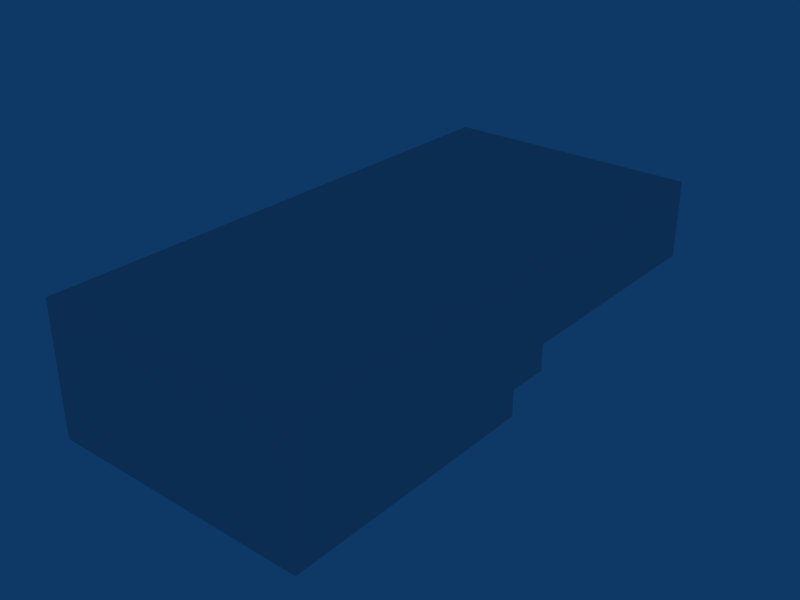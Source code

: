 # Source: tut_jump1.blend  (saved by Blender 2.73.0; exported with 4.5.12 LTS)
import bpy
from mathutils import Matrix  # noqa: F401  (used for matrix-valued properties, if any)

bpy.ops.wm.read_factory_settings(use_empty=True)
scene = bpy.context.scene
scene.name = 'tut_jump1'

# ---- collections
col_collection_1 = bpy.data.collections.new('Collection 1'); scene.collection.children.link(col_collection_1)

# ---- materials (node trees are filled in below, after node groups)
mat_material = bpy.data.materials.new('Material')
mat_material.alpha_threshold = 0.0
mat_material.roughness = 0.5
mat_material.line_color = (0.0, 0.0, 0.0, 1.0)

# ---- material node trees

# ---- world
world_world = bpy.data.worlds.new('World'); scene.world = world_world
world_world.color = (0.05656, 0.2208, 0.4)
world_world.use_sun_shadow = False
world_world.sun_shadow_jitter_overblur = 0.0
world_world.cycles.sampling_method = 'MANUAL'
world_world.cycles.sample_map_resolution = 256

# ---- lights
light_lamp = bpy.data.lights.new('Lamp', 'POINT')
light_lamp.transmission_factor = 0.0
light_lamp.energy = 100.0
light_lamp.shadow_buffer_clip_start = 0.5
light_lamp.shadow_soft_size = 1.0
light_lamp.shadow_maximum_resolution = 0.006
light_lamp.use_absolute_resolution = True
light_lamp.cycles.use_multiple_importance_sampling = False

# ---- meshes
me_tut_jump1 = bpy.data.meshes.new('tut_jump1')
me_tut_jump1.from_pydata([(5.0, 7.0, 0.0), (5.0, -3.0, 0.0), (-5.0, -3.0, 0.0), (-5.0, 7.0, 0.0), (5.0, 7.0, 5.0), (5.0, -3.0, 5.0), (-5.0, -3.0, 5.0), (-5.0, 7.0, 5.0), (-5.0, 8.6, 5.0), (5.0, 8.6, 5.0), (-5.0, 8.6, 1.0), (5.0, 7.0, 1.0), (-5.0, 7.0, 1.0), (5.0, 8.6, 1.0), (-5.0, 17.6, 5.0), (5.0, 17.6, 5.0), (-5.0, 17.6, 2.0), (5.0, 17.6, 2.0), (5.0, 8.6, 2.0), (-5.0, 8.6, 2.0)], [], [(0, 3, 2, 1), (4, 5, 6, 7), (0, 1, 5, 4), (1, 2, 6, 5), (2, 3, 7, 6), (4, 7, 8, 9), (3, 0, 11, 12), (12, 11, 13, 10), (4, 9, 13, 11), (7, 12, 10, 8), (10, 13, 18, 19), (19, 18, 17, 16), (14, 16, 17, 15), (8, 19, 16, 14), (9, 15, 17, 18), (8, 14, 15, 9)])
_uv = me_tut_jump1.uv_layers.new(name='UVTex')
_uv.uv.foreach_set('vector', [0.0, 0.0, -5.0, 9.537e-07, -5.0, -5.0, 0.0, -5.0, 1.192e-06, 1.0, -1.431e-06, -4.0, -5.0, -4.0, -5.0, 1.0, 0.0, 0.5, -5.0, 0.5, -5.0, 3.0, -9.537e-07, 3.0, 0.0, 0.5, -5.0, 0.5, -5.0, 3.0, -1.431e-06, 3.0, 4.768e-07, 0.5, 5.0, 0.5, 5.0, 3.0, 9.537e-07, 3.0, 1.192e-06, 1.0, -5.0, 1.0, -5.0, 1.8, 2.146e-06, 1.8, 9.537e-07, 0.5, 5.0, 0.5, 5.0, 1.0, 9.537e-07, 1.0, 9.537e-07, 9.537e-07, 5.0, 0.0, 5.0, 0.8, 1.907e-06, 0.8, 1.0, 0.0, 1.8, 2.384e-06, 1.8, -2.0, 1.0, -2.0, 0.0, 0.0, 9.537e-07, -2.0, 0.8, -2.0, 0.8, 2.384e-06, 1.907e-06, 2.265e-06, 5.0, 2.265e-06, 5.0, 0.5, 1.907e-06, 0.5, 1.907e-06, 0.8, 5.0, 0.8, 5.0, 5.3, 1.907e-06, 5.3, 1.192e-06, 2.623e-06, 1.907e-06, -1.5, 5.0, -1.5, 5.0, 2.623e-06, 0.8, 2.384e-06, 0.8, -1.5, 5.3, -1.5, 5.3, 2.623e-06, 0.8, 2.384e-06, 5.3, 2.623e-06, 5.3, -1.5, 0.8, -1.5, 1.192e-06, 0.8, 1.192e-06, 5.3, 5.0, 5.3, 5.0, 0.8])
_uv = me_tut_jump1.uv_layers.new(name='lightmap')
_uv.uv.foreach_set('vector', [0.2807, 0.005, 0.005, 0.005, 0.005, 0.2807, 0.2807, 0.2807, 0.2807, 0.2907, 0.005, 0.2907, 0.005, 0.5664, 0.2807, 0.5664, 0.8521, 0.2807, 0.8521, 0.005, 0.7193, 0.005, 0.7193, 0.2807, 0.5764, 0.7093, 0.8521, 0.7093, 0.8521, 0.5764, 0.5764, 0.5764, 0.7093, 0.5664, 0.7093, 0.2907, 0.5764, 0.2907, 0.5764, 0.5664, 0.2907, 0.7093, 0.5664, 0.7093, 0.5664, 0.5764, 0.2907, 0.5764, 0.7093, 0.2807, 0.7093, 0.005, 0.5764, 0.005, 0.5764, 0.2807, 0.005, 0.7093, 0.2807, 0.7093, 0.2807, 0.5764, 0.005, 0.5764, 0.1379, 0.7193, 0.005, 0.7193, 0.005, 0.8521, 0.1379, 0.8521, 0.995, 0.7193, 0.8621, 0.7193, 0.8621, 0.8521, 0.995, 0.8521, 0.8521, 0.5664, 0.8521, 0.2907, 0.7193, 0.2907, 0.7193, 0.5664, 0.5664, 0.005, 0.2907, 0.005, 0.2907, 0.2807, 0.5664, 0.2807, 0.5664, 0.8521, 0.5664, 0.7193, 0.2907, 0.7193, 0.2907, 0.8521, 0.2807, 0.7193, 0.1479, 0.7193, 0.1479, 0.995, 0.2807, 0.995, 0.5764, 0.8521, 0.8521, 0.8521, 0.8521, 0.7193, 0.5764, 0.7193, 0.5664, 0.2907, 0.2907, 0.2907, 0.2907, 0.5664, 0.5664, 0.5664])
_uv.active_render = True
me_tut_jump1.materials.append(mat_material)
me_tut_jump1.use_remesh_preserve_volume = False
me_tut_jump1.use_remesh_preserve_attributes = False
me_tut_jump1.use_mirror_vertex_groups = False
me_tut_jump1.update()

# ---- objects
ob_tut_jump1 = bpy.data.objects.new('tut_jump1', me_tut_jump1)
ob_lamp = bpy.data.objects.new('Lamp', light_lamp)

# ---- transforms, parenting, visibility, modifiers, constraints
ob_tut_jump1.location = (0.0, 0.0, 0.0)
ob_tut_jump1.lock_rotations_4d = False
ob_tut_jump1.empty_display_type = 'ARROWS'
ob_tut_jump1.lineart.crease_threshold = 0.0
ob_lamp.location = (0.0, 15.0, 4.0)
ob_lamp.lock_rotations_4d = False
ob_lamp.empty_display_type = 'ARROWS'
ob_lamp.lineart.crease_threshold = 0.0

# ---- collection membership
col_collection_1.objects.link(ob_tut_jump1)
col_collection_1.objects.link(ob_lamp)

# ---- scene / render settings (as saved in the file)
scene.frame_start = 1; scene.frame_end = 250; scene.frame_set(1)
scene.render.engine = 'BLENDER_EEVEE_NEXT'
scene.render.image_settings.file_format = 'JPEG'
scene.render.image_settings.color_mode = 'RGB'
scene.render.image_settings.compression = 90
scene.render.resolution_x = 800
scene.render.resolution_y = 600
scene.render.pixel_aspect_x = 100.0
scene.render.pixel_aspect_y = 100.0
scene.render.fps = 25
scene.render.dither_intensity = 0.0
scene.render.use_compositing = False
scene.render.use_sequencer = False
scene.render.bake_margin = 2
scene.render.bake_bias = 0.0
scene.render.use_stamp_time = False
scene.render.use_stamp_date = False
scene.render.use_stamp_frame = False
scene.render.use_stamp_camera = False
scene.render.use_stamp_scene = False
scene.render.use_stamp_filename = False
scene.render.use_stamp_render_time = False
scene.render.stamp_font_size = 0
scene.cycles.use_denoising = False
scene.cycles.samples = 10
scene.cycles.sampling_pattern = 'TABULATED_SOBOL'
scene.cycles.light_sampling_threshold = 0.0
scene.cycles.use_adaptive_sampling = False
scene.cycles.use_light_tree = False
scene.cycles.blur_glossy = 0.0
scene.cycles.volume_bounces = 1
scene.cycles.pixel_filter_type = 'GAUSSIAN'
scene.cycles.sample_clamp_indirect = 0.0
scene.view_settings.view_transform = 'Raw'
bpy.context.view_layer.update()

# ---- added for rendering (the .blend has no active camera): camera
cam_auto = bpy.data.cameras.new('AutoCamera')
cam_auto.lens = 50.0
cam_auto.sensor_width = 36.0
cam_auto.clip_end = 1000.0
ob_auto_camera = bpy.data.objects.new('AutoCamera', cam_auto)
scene.collection.objects.link(ob_auto_camera)
ob_auto_camera.location = (21.6858, -18.723, 19.8487)
ob_auto_camera.rotation_euler = (1.09748, -7.21219e-08, 0.694738)
scene.camera = ob_auto_camera
bpy.context.view_layer.update()
